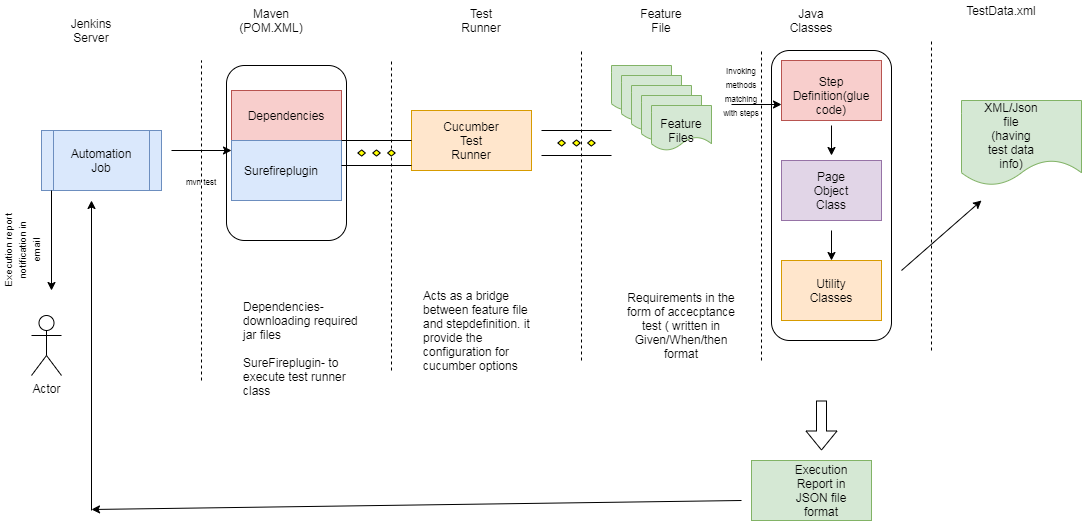

The diagram above was exported from draw.io. Its source (the exported page's mxGraphModel, read from the mxfile embedded in the PNG):
<mxGraphModel dx="2084" dy="468" grid="1" gridSize="10" guides="1" tooltips="1" connect="1" arrows="1" fold="1" page="1" pageScale="1" pageWidth="850" pageHeight="1100" math="0" shadow="0">
  <root>
    <mxCell id="0" />
    <mxCell id="1" parent="0" />
    <mxCell id="Gko8h57aKkOfx0iMIk9G-1" value="" style="shape=process;whiteSpace=wrap;html=1;backgroundOutline=1;fillColor=#dae8fc;strokeColor=#6c8ebf;" vertex="1" parent="1">
      <mxGeometry x="40" y="170" width="120" height="60" as="geometry" />
    </mxCell>
    <mxCell id="Gko8h57aKkOfx0iMIk9G-2" value="Automation Job" style="text;html=1;strokeColor=none;fillColor=none;align=center;verticalAlign=middle;whiteSpace=wrap;rounded=0;" vertex="1" parent="1">
      <mxGeometry x="80" y="190" width="40" height="20" as="geometry" />
    </mxCell>
    <mxCell id="Gko8h57aKkOfx0iMIk9G-3" value="" style="endArrow=none;dashed=1;html=1;" edge="1" parent="1">
      <mxGeometry width="50" height="50" relative="1" as="geometry">
        <mxPoint x="200" y="420" as="sourcePoint" />
        <mxPoint x="200" y="100" as="targetPoint" />
      </mxGeometry>
    </mxCell>
    <mxCell id="Gko8h57aKkOfx0iMIk9G-4" value="Jenkins Server" style="text;html=1;strokeColor=none;fillColor=none;align=center;verticalAlign=middle;whiteSpace=wrap;rounded=0;" vertex="1" parent="1">
      <mxGeometry x="70" y="60" width="40" height="20" as="geometry" />
    </mxCell>
    <mxCell id="Gko8h57aKkOfx0iMIk9G-5" value="" style="rounded=0;whiteSpace=wrap;html=1;fillColor=#f8cecc;strokeColor=#b85450;" vertex="1" parent="1">
      <mxGeometry x="230" y="130" width="110" height="50" as="geometry" />
    </mxCell>
    <mxCell id="Gko8h57aKkOfx0iMIk9G-6" value="" style="rounded=0;whiteSpace=wrap;html=1;fillColor=#dae8fc;strokeColor=#6c8ebf;" vertex="1" parent="1">
      <mxGeometry x="230" y="180" width="110" height="60" as="geometry" />
    </mxCell>
    <mxCell id="Gko8h57aKkOfx0iMIk9G-7" value="Dependencies" style="text;html=1;strokeColor=none;fillColor=none;align=center;verticalAlign=middle;whiteSpace=wrap;rounded=0;" vertex="1" parent="1">
      <mxGeometry x="265" y="145" width="40" height="20" as="geometry" />
    </mxCell>
    <mxCell id="Gko8h57aKkOfx0iMIk9G-8" value="Surefireplugin" style="text;html=1;strokeColor=none;fillColor=none;align=center;verticalAlign=middle;whiteSpace=wrap;rounded=0;" vertex="1" parent="1">
      <mxGeometry x="260" y="200" width="40" height="20" as="geometry" />
    </mxCell>
    <mxCell id="Gko8h57aKkOfx0iMIk9G-9" value="" style="endArrow=classic;html=1;" edge="1" parent="1">
      <mxGeometry width="50" height="50" relative="1" as="geometry">
        <mxPoint x="170" y="190" as="sourcePoint" />
        <mxPoint x="230" y="190" as="targetPoint" />
      </mxGeometry>
    </mxCell>
    <mxCell id="Gko8h57aKkOfx0iMIk9G-10" value="" style="rounded=1;whiteSpace=wrap;html=1;fillOpacity=0;" vertex="1" parent="1">
      <mxGeometry x="225" y="105" width="120" height="175" as="geometry" />
    </mxCell>
    <mxCell id="Gko8h57aKkOfx0iMIk9G-13" value="Maven&lt;br&gt;(POM.XML)" style="text;html=1;strokeColor=none;fillColor=none;align=center;verticalAlign=middle;whiteSpace=wrap;rounded=0;" vertex="1" parent="1">
      <mxGeometry x="250" y="50" width="40" height="20" as="geometry" />
    </mxCell>
    <mxCell id="Gko8h57aKkOfx0iMIk9G-14" value="&lt;font style=&quot;font-size: 8px&quot;&gt;mvn test&lt;/font&gt;" style="text;html=1;strokeColor=none;fillColor=none;align=center;verticalAlign=middle;whiteSpace=wrap;rounded=0;" vertex="1" parent="1">
      <mxGeometry x="180" y="210" width="40" height="20" as="geometry" />
    </mxCell>
    <mxCell id="Gko8h57aKkOfx0iMIk9G-16" value="" style="endArrow=none;dashed=1;html=1;" edge="1" parent="1">
      <mxGeometry width="50" height="50" relative="1" as="geometry">
        <mxPoint x="390" y="410" as="sourcePoint" />
        <mxPoint x="390" y="100" as="targetPoint" />
      </mxGeometry>
    </mxCell>
    <mxCell id="Gko8h57aKkOfx0iMIk9G-17" value="Test Runner" style="text;html=1;strokeColor=none;fillColor=none;align=center;verticalAlign=middle;whiteSpace=wrap;rounded=0;" vertex="1" parent="1">
      <mxGeometry x="460" y="50" width="40" height="20" as="geometry" />
    </mxCell>
    <mxCell id="Gko8h57aKkOfx0iMIk9G-18" value="" style="rounded=0;whiteSpace=wrap;html=1;fillColor=#ffe6cc;strokeColor=#d79b00;" vertex="1" parent="1">
      <mxGeometry x="410" y="150" width="120" height="60" as="geometry" />
    </mxCell>
    <mxCell id="Gko8h57aKkOfx0iMIk9G-19" value="Cucumber Test Runner" style="text;html=1;strokeColor=none;fillColor=none;align=center;verticalAlign=middle;whiteSpace=wrap;rounded=0;" vertex="1" parent="1">
      <mxGeometry x="450" y="170" width="40" height="20" as="geometry" />
    </mxCell>
    <mxCell id="Gko8h57aKkOfx0iMIk9G-21" value="" style="endArrow=none;dashed=1;html=1;" edge="1" parent="1">
      <mxGeometry width="50" height="50" relative="1" as="geometry">
        <mxPoint x="580" y="400" as="sourcePoint" />
        <mxPoint x="580" y="90" as="targetPoint" />
      </mxGeometry>
    </mxCell>
    <mxCell id="Gko8h57aKkOfx0iMIk9G-22" value="" style="verticalLabelPosition=bottom;verticalAlign=top;html=1;shape=mxgraph.flowchart.parallel_mode;pointerEvents=1" vertex="1" parent="1">
      <mxGeometry x="340" y="180" width="70" height="25" as="geometry" />
    </mxCell>
    <mxCell id="Gko8h57aKkOfx0iMIk9G-23" value="" style="shape=document;whiteSpace=wrap;html=1;boundedLbl=1;fillColor=#d5e8d4;strokeColor=#82b366;" vertex="1" parent="1">
      <mxGeometry x="610" y="105" width="60" height="45" as="geometry" />
    </mxCell>
    <mxCell id="Gko8h57aKkOfx0iMIk9G-24" value="" style="shape=document;whiteSpace=wrap;html=1;boundedLbl=1;fillColor=#d5e8d4;strokeColor=#82b366;" vertex="1" parent="1">
      <mxGeometry x="620" y="115" width="60" height="45" as="geometry" />
    </mxCell>
    <mxCell id="Gko8h57aKkOfx0iMIk9G-25" value="" style="shape=document;whiteSpace=wrap;html=1;boundedLbl=1;fillColor=#d5e8d4;strokeColor=#82b366;" vertex="1" parent="1">
      <mxGeometry x="630" y="125" width="60" height="45" as="geometry" />
    </mxCell>
    <mxCell id="Gko8h57aKkOfx0iMIk9G-26" value="" style="shape=document;whiteSpace=wrap;html=1;boundedLbl=1;fillColor=#d5e8d4;strokeColor=#82b366;" vertex="1" parent="1">
      <mxGeometry x="640" y="135" width="60" height="45" as="geometry" />
    </mxCell>
    <mxCell id="Gko8h57aKkOfx0iMIk9G-27" value="" style="shape=document;whiteSpace=wrap;html=1;boundedLbl=1;fillColor=#d5e8d4;strokeColor=#82b366;" vertex="1" parent="1">
      <mxGeometry x="650" y="145" width="60" height="45" as="geometry" />
    </mxCell>
    <mxCell id="Gko8h57aKkOfx0iMIk9G-28" value="Feature Files" style="text;html=1;strokeColor=none;fillColor=none;align=center;verticalAlign=middle;whiteSpace=wrap;rounded=0;" vertex="1" parent="1">
      <mxGeometry x="660" y="160" width="40" height="20" as="geometry" />
    </mxCell>
    <mxCell id="Gko8h57aKkOfx0iMIk9G-29" value="Feature File" style="text;html=1;strokeColor=none;fillColor=none;align=center;verticalAlign=middle;whiteSpace=wrap;rounded=0;" vertex="1" parent="1">
      <mxGeometry x="640" y="50" width="40" height="20" as="geometry" />
    </mxCell>
    <mxCell id="Gko8h57aKkOfx0iMIk9G-30" value="Requirements in the form of accecptance test ( written in Given/When/then format" style="text;html=1;strokeColor=none;fillColor=none;align=center;verticalAlign=middle;whiteSpace=wrap;rounded=0;" vertex="1" parent="1">
      <mxGeometry x="620" y="290" width="120" height="150" as="geometry" />
    </mxCell>
    <mxCell id="Gko8h57aKkOfx0iMIk9G-31" value="Acts as a bridge between feature file and stepdefinition. it provide the configuration for cucumber options" style="text;html=1;strokeColor=none;fillColor=none;align=left;verticalAlign=middle;whiteSpace=wrap;rounded=0;" vertex="1" parent="1">
      <mxGeometry x="420" y="360" width="120" height="20" as="geometry" />
    </mxCell>
    <mxCell id="Gko8h57aKkOfx0iMIk9G-32" value="" style="verticalLabelPosition=bottom;verticalAlign=top;html=1;shape=mxgraph.flowchart.parallel_mode;pointerEvents=1" vertex="1" parent="1">
      <mxGeometry x="540" y="170" width="70" height="25" as="geometry" />
    </mxCell>
    <mxCell id="Gko8h57aKkOfx0iMIk9G-33" value="" style="endArrow=none;dashed=1;html=1;" edge="1" parent="1">
      <mxGeometry width="50" height="50" relative="1" as="geometry">
        <mxPoint x="760" y="400" as="sourcePoint" />
        <mxPoint x="760" y="90" as="targetPoint" />
      </mxGeometry>
    </mxCell>
    <mxCell id="Gko8h57aKkOfx0iMIk9G-34" value="Java Classes" style="text;html=1;strokeColor=none;fillColor=none;align=center;verticalAlign=middle;whiteSpace=wrap;rounded=0;" vertex="1" parent="1">
      <mxGeometry x="790" y="50" width="40" height="20" as="geometry" />
    </mxCell>
    <mxCell id="Gko8h57aKkOfx0iMIk9G-35" value="" style="rounded=0;whiteSpace=wrap;html=1;fillColor=#f8cecc;strokeColor=#b85450;" vertex="1" parent="1">
      <mxGeometry x="780" y="100" width="100" height="60" as="geometry" />
    </mxCell>
    <mxCell id="Gko8h57aKkOfx0iMIk9G-36" value="Step Definition(glue code)" style="text;html=1;strokeColor=none;fillColor=none;align=center;verticalAlign=middle;whiteSpace=wrap;rounded=0;" vertex="1" parent="1">
      <mxGeometry x="810" y="125" width="40" height="20" as="geometry" />
    </mxCell>
    <mxCell id="Gko8h57aKkOfx0iMIk9G-37" value="" style="endArrow=classic;html=1;" edge="1" parent="1">
      <mxGeometry width="50" height="50" relative="1" as="geometry">
        <mxPoint x="730" y="144" as="sourcePoint" />
        <mxPoint x="780" y="144" as="targetPoint" />
      </mxGeometry>
    </mxCell>
    <mxCell id="Gko8h57aKkOfx0iMIk9G-38" value="&lt;font style=&quot;font-size: 8px&quot;&gt;Invoking methods matching with steps&lt;/font&gt;" style="text;html=1;strokeColor=none;fillColor=none;align=center;verticalAlign=middle;whiteSpace=wrap;rounded=0;" vertex="1" parent="1">
      <mxGeometry x="720" y="120" width="40" height="20" as="geometry" />
    </mxCell>
    <mxCell id="Gko8h57aKkOfx0iMIk9G-40" value="" style="rounded=0;whiteSpace=wrap;html=1;fillColor=#e1d5e7;strokeColor=#9673a6;" vertex="1" parent="1">
      <mxGeometry x="780" y="200" width="100" height="60" as="geometry" />
    </mxCell>
    <mxCell id="Gko8h57aKkOfx0iMIk9G-41" value="Page Object Class" style="text;html=1;strokeColor=none;fillColor=none;align=center;verticalAlign=middle;whiteSpace=wrap;rounded=0;" vertex="1" parent="1">
      <mxGeometry x="810" y="220" width="40" height="20" as="geometry" />
    </mxCell>
    <mxCell id="Gko8h57aKkOfx0iMIk9G-42" value="" style="endArrow=classic;html=1;" edge="1" parent="1">
      <mxGeometry width="50" height="50" relative="1" as="geometry">
        <mxPoint x="830" y="165" as="sourcePoint" />
        <mxPoint x="830" y="195" as="targetPoint" />
      </mxGeometry>
    </mxCell>
    <mxCell id="Gko8h57aKkOfx0iMIk9G-43" value="" style="rounded=0;whiteSpace=wrap;html=1;fillColor=#ffe6cc;strokeColor=#d79b00;" vertex="1" parent="1">
      <mxGeometry x="780" y="300" width="100" height="60" as="geometry" />
    </mxCell>
    <mxCell id="Gko8h57aKkOfx0iMIk9G-44" value="Utility Classes" style="text;html=1;strokeColor=none;fillColor=none;align=center;verticalAlign=middle;whiteSpace=wrap;rounded=0;" vertex="1" parent="1">
      <mxGeometry x="810" y="320" width="40" height="20" as="geometry" />
    </mxCell>
    <mxCell id="Gko8h57aKkOfx0iMIk9G-45" value="" style="endArrow=classic;html=1;" edge="1" parent="1">
      <mxGeometry width="50" height="50" relative="1" as="geometry">
        <mxPoint x="830" y="270" as="sourcePoint" />
        <mxPoint x="830" y="300" as="targetPoint" />
      </mxGeometry>
    </mxCell>
    <mxCell id="Gko8h57aKkOfx0iMIk9G-46" value="" style="rounded=1;whiteSpace=wrap;html=1;fillOpacity=0;" vertex="1" parent="1">
      <mxGeometry x="770" y="90" width="120" height="290" as="geometry" />
    </mxCell>
    <mxCell id="Gko8h57aKkOfx0iMIk9G-47" value="" style="endArrow=none;dashed=1;html=1;" edge="1" parent="1">
      <mxGeometry width="50" height="50" relative="1" as="geometry">
        <mxPoint x="930" y="390" as="sourcePoint" />
        <mxPoint x="930" y="80" as="targetPoint" />
        <Array as="points">
          <mxPoint x="930" y="240" />
        </Array>
      </mxGeometry>
    </mxCell>
    <mxCell id="Gko8h57aKkOfx0iMIk9G-48" value="TestData.xml" style="text;html=1;strokeColor=none;fillColor=none;align=center;verticalAlign=middle;whiteSpace=wrap;rounded=0;" vertex="1" parent="1">
      <mxGeometry x="980" y="40" width="40" height="20" as="geometry" />
    </mxCell>
    <mxCell id="Gko8h57aKkOfx0iMIk9G-51" value="" style="shape=document;whiteSpace=wrap;html=1;boundedLbl=1;fillColor=#d5e8d4;strokeColor=#82b366;" vertex="1" parent="1">
      <mxGeometry x="960" y="140" width="120" height="85" as="geometry" />
    </mxCell>
    <mxCell id="Gko8h57aKkOfx0iMIk9G-52" value="" style="endArrow=classic;html=1;" edge="1" parent="1">
      <mxGeometry width="50" height="50" relative="1" as="geometry">
        <mxPoint x="900" y="310" as="sourcePoint" />
        <mxPoint x="980" y="240" as="targetPoint" />
      </mxGeometry>
    </mxCell>
    <mxCell id="Gko8h57aKkOfx0iMIk9G-53" value="XML/Json file (having test data info)" style="text;html=1;strokeColor=none;fillColor=none;align=center;verticalAlign=middle;whiteSpace=wrap;rounded=0;" vertex="1" parent="1">
      <mxGeometry x="990" y="165" width="40" height="20" as="geometry" />
    </mxCell>
    <mxCell id="Gko8h57aKkOfx0iMIk9G-54" value="&lt;span&gt;Dependencies- downloading required jar files&lt;/span&gt;&lt;br&gt;&lt;br&gt;&lt;span&gt;SureFireplugin- to execute test runner class&lt;/span&gt;" style="text;html=1;strokeColor=none;fillColor=none;align=left;verticalAlign=middle;whiteSpace=wrap;rounded=0;" vertex="1" parent="1">
      <mxGeometry x="240" y="355" width="120" height="65" as="geometry" />
    </mxCell>
    <mxCell id="Gko8h57aKkOfx0iMIk9G-56" value="" style="rounded=0;whiteSpace=wrap;html=1;fillColor=#d5e8d4;strokeColor=#82b366;" vertex="1" parent="1">
      <mxGeometry x="750" y="500" width="120" height="60" as="geometry" />
    </mxCell>
    <mxCell id="Gko8h57aKkOfx0iMIk9G-57" value="Execution Report in JSON file format" style="text;html=1;strokeColor=none;fillColor=none;align=center;verticalAlign=middle;whiteSpace=wrap;rounded=0;" vertex="1" parent="1">
      <mxGeometry x="800" y="520" width="40" height="20" as="geometry" />
    </mxCell>
    <mxCell id="Gko8h57aKkOfx0iMIk9G-58" value="" style="shape=flexArrow;endArrow=classic;html=1;" edge="1" parent="1">
      <mxGeometry width="50" height="50" relative="1" as="geometry">
        <mxPoint x="820" y="440" as="sourcePoint" />
        <mxPoint x="820" y="490" as="targetPoint" />
      </mxGeometry>
    </mxCell>
    <mxCell id="Gko8h57aKkOfx0iMIk9G-60" value="" style="endArrow=classic;html=1;" edge="1" parent="1">
      <mxGeometry width="50" height="50" relative="1" as="geometry">
        <mxPoint x="740" y="540" as="sourcePoint" />
        <mxPoint x="90" y="549" as="targetPoint" />
      </mxGeometry>
    </mxCell>
    <mxCell id="Gko8h57aKkOfx0iMIk9G-61" value="" style="endArrow=classic;html=1;startArrow=none;startFill=0;endFill=1;" edge="1" parent="1">
      <mxGeometry width="50" height="50" relative="1" as="geometry">
        <mxPoint x="90" y="550" as="sourcePoint" />
        <mxPoint x="90" y="240" as="targetPoint" />
      </mxGeometry>
    </mxCell>
    <mxCell id="Gko8h57aKkOfx0iMIk9G-62" value="" style="endArrow=classic;html=1;" edge="1" parent="1">
      <mxGeometry width="50" height="50" relative="1" as="geometry">
        <mxPoint x="50" y="230" as="sourcePoint" />
        <mxPoint x="50" y="330" as="targetPoint" />
      </mxGeometry>
    </mxCell>
    <mxCell id="Gko8h57aKkOfx0iMIk9G-63" value="Actor" style="shape=umlActor;verticalLabelPosition=bottom;labelBackgroundColor=#ffffff;verticalAlign=top;html=1;outlineConnect=0;" vertex="1" parent="1">
      <mxGeometry x="30" y="355" width="30" height="60" as="geometry" />
    </mxCell>
    <mxCell id="Gko8h57aKkOfx0iMIk9G-64" value="&lt;font style=&quot;font-size: 10px&quot;&gt;Execution report notification in email&lt;/font&gt;" style="text;html=1;strokeColor=none;fillColor=none;align=center;verticalAlign=middle;whiteSpace=wrap;rounded=0;rotation=-90;" vertex="1" parent="1">
      <mxGeometry x="-20" y="280" width="80" height="20" as="geometry" />
    </mxCell>
  </root>
</mxGraphModel>